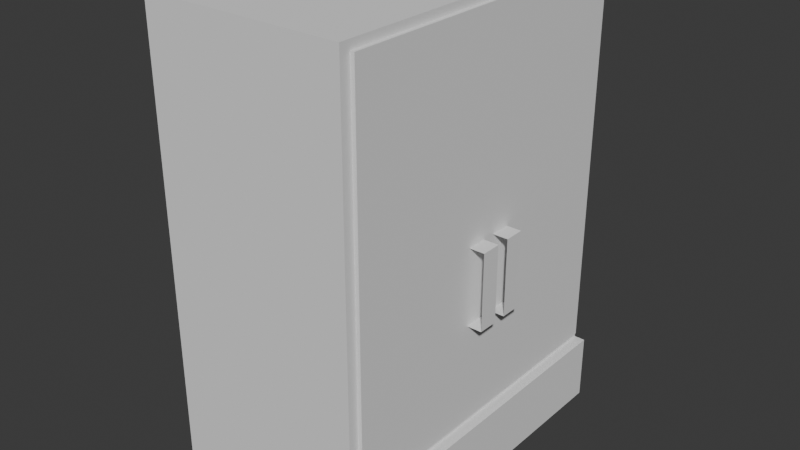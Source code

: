 # Source: KitchenItem04.blend  (saved by Blender 4.0.36; exported with 4.5.12 LTS)
import bpy
from mathutils import Matrix  # noqa: F401  (used for matrix-valued properties, if any)

bpy.ops.wm.read_factory_settings(use_empty=True)
scene = bpy.context.scene
scene.name = 'Scene'

# ---- collections
col_collection = bpy.data.collections.new('Collection'); scene.collection.children.link(col_collection)

# ---- world
world_world = bpy.data.worlds.new('World'); scene.world = world_world
world_world.use_nodes = True; world_world.node_tree.nodes.clear()
_N = world_world.node_tree.nodes; _L = world_world.node_tree.links
n0 = _N.new('ShaderNodeOutputWorld'); n0.name = 'World Output'; n0.location = (300, 300)
n1 = _N.new('ShaderNodeBackground'); n1.name = 'Background'; n1.location = (10, 300)
n1.inputs[0].default_value = (0.05088, 0.05088, 0.05088, 1.0)
_L.new(n1.outputs[0], n0.inputs[0])
n0.is_active_output = True
world_world.color = (0.05088, 0.05088, 0.05088)
world_world.use_sun_shadow = False
world_world.sun_shadow_jitter_overblur = 0.0

# ---- meshes
me_cube_001 = bpy.data.meshes.new('Cube.001')
me_cube_001.from_pydata([(0.652, 0.9791, 5.41), (0.652, 0.9791, 0.06503), (0.652, -0.9791, 5.41), (0.652, -0.9791, 0.06503), (-0.4947, 0.9791, 5.41), (-0.4947, 0.9791, 0.06503), (-0.4947, -0.9791, 5.41), (-0.4947, -0.9791, 0.06503), (0.652, -0.9791, 0.8227), (0.652, 0.9791, 0.8227), (-0.4947, 0.9791, 0.8227), (-0.4947, -0.9791, 0.8227), (0.7152, -0.9791, 0.8227), (0.7152, -0.9791, 0.06503), (0.7152, 0.9791, 0.06503), (0.7152, 0.9791, 0.8227), (0.6218, -0.9202, 5.314), (0.675, -0.9202, 5.314), (0.6218, 0.9456, 5.314), (0.675, 0.9456, 5.314), (0.6218, -0.9202, 0.9136), (0.675, -0.9202, 0.9136), (0.6218, 0.9456, 0.9136), (0.675, 0.9456, 0.9136)], [], [(0, 4, 6, 2), (5, 1, 3, 7), (8, 2, 6, 11), (9, 0, 2, 8), (10, 4, 0, 9), (11, 6, 4, 10), (7, 11, 10, 5), (5, 10, 9, 1), (9, 8, 12, 15), (3, 8, 11, 7), (14, 15, 12, 13), (1, 9, 15, 14), (3, 1, 14, 13), (8, 3, 13, 12), (16, 17, 19, 18), (18, 19, 23, 22), (22, 23, 21, 20), (20, 21, 17, 16), (23, 19, 17, 21)])
_uv = me_cube_001.uv_layers.new(name='UVMap')
_uv.uv.foreach_set('vector', [0.375, 0.0, 0.625, 0.0, 0.625, 0.25, 0.375, 0.25, 0.375, 0.25, 0.625, 0.25, 0.625, 0.5, 0.375, 0.5, 0.4104, 0.5, 0.625, 0.5, 0.625, 0.75, 0.4104, 0.75, 0.4104, 0.75, 0.625, 0.75, 0.625, 1.0, 0.4104, 1.0, 0.1604, 0.5, 0.375, 0.5, 0.375, 0.75, 0.1604, 0.75, 0.6604, 0.5, 0.875, 0.5, 0.875, 0.75, 0.6604, 0.75, 0.625, 0.5, 0.6604, 0.5, 0.6604, 0.75, 0.625, 0.75, 0.125, 0.5, 0.1604, 0.5, 0.1604, 0.75, 0.125, 0.75, 0.4104, 0.75, 0.4104, 1.0, 0.4104, 1.0, 0.4104, 0.75, 0.375, 0.5, 0.4104, 0.5, 0.4104, 0.75, 0.375, 0.75, 0.375, 0.75, 0.4104, 0.75, 0.4104, 1.0, 0.375, 1.0, 0.125, 0.75, 0.1604, 0.75, 0.1604, 0.75, 0.125, 0.75, 0.625, 0.5, 0.625, 0.25, 0.625, 0.25, 0.625, 0.5, 0.4104, 0.5, 0.375, 0.5, 0.375, 0.5, 0.4104, 0.5, 0.375, 0.0, 0.625, 0.0, 0.625, 0.25, 0.375, 0.25, 0.375, 0.25, 0.625, 0.25, 0.625, 0.5, 0.375, 0.5, 0.375, 0.5, 0.625, 0.5, 0.625, 0.75, 0.375, 0.75, 0.375, 0.75, 0.625, 0.75, 0.625, 1.0, 0.375, 1.0, 0.625, 0.5, 0.875, 0.5, 0.875, 0.75, 0.625, 0.75])
me_cube_001.update()
me_plane = bpy.data.meshes.new('Plane')
me_plane.from_pydata([(-0.8605, -1.883, -0.07144), (0.8605, -1.883, -0.07144), (-0.8605, -0.1618, -0.07144), (0.8605, -0.1618, -0.07144), (-0.8605, -1.883, -0.9526), (0.8605, -1.883, -0.9526), (-0.8605, -0.1618, -0.9526), (0.8605, -0.1618, -0.9526)], [], [(0, 1, 3, 2), (3, 1, 5, 7), (0, 2, 6, 4)])
_uv = me_plane.uv_layers.new(name='UVMap')
_uv.uv.foreach_set('vector', [0.0, 0.0, 1.0, 0.0, 1.0, 1.0, 0.0, 1.0, 1.0, 1.0, 1.0, 0.0, 1.0, 0.0, 1.0, 1.0, 0.0, 0.0, 0.0, 1.0, 0.0, 1.0, 0.0, 0.0])
me_plane.update()
me_plane_001 = bpy.data.meshes.new('Plane.001')
me_plane_001.from_pydata([(-0.8605, -1.883, -0.07144), (0.8605, -1.883, -0.07144), (-0.8605, -0.1618, -0.07144), (0.8605, -0.1618, -0.07144), (-0.8605, -1.883, -0.9526), (0.8605, -1.883, -0.9526), (-0.8605, -0.1618, -0.9526), (0.8605, -0.1618, -0.9526)], [], [(0, 1, 3, 2), (3, 1, 5, 7), (0, 2, 6, 4)])
_uv = me_plane_001.uv_layers.new(name='UVMap')
_uv.uv.foreach_set('vector', [0.0, 0.0, 1.0, 0.0, 1.0, 1.0, 0.0, 1.0, 1.0, 1.0, 1.0, 0.0, 1.0, 0.0, 1.0, 1.0, 0.0, 0.0, 0.0, 1.0, 0.0, 1.0, 0.0, 0.0])
me_plane_001.update()

# ---- objects
ob_cube = bpy.data.objects.new('Cube', me_cube_001)
ob_plane = bpy.data.objects.new('Plane', me_plane)
ob_plane_001 = bpy.data.objects.new('Plane.001', me_plane_001)

# ---- transforms, parenting, visibility, modifiers, constraints
ob_cube.location = (0.0, 0.0, -0.05185)
ob_cube.scale = (2.021, 2.021, 1.0)
_m = ob_cube.modifiers.new('EdgeSplit', 'EDGE_SPLIT')
ob_plane.location = (1.563, -0.01641, 2.461)
ob_plane.rotation_euler = (-0.0, 1.571, 0.0)
ob_plane.scale = (0.511, 0.136, 0.3855)
ob_plane_001.location = (1.563, 0.3681, 2.461)
ob_plane_001.rotation_euler = (-0.0, 1.571, 0.0)
ob_plane_001.scale = (0.511, 0.136, 0.3855)

# ---- collection membership
col_collection.objects.link(ob_cube)
col_collection.objects.link(ob_plane)
col_collection.objects.link(ob_plane_001)

# ---- scene / render settings (as saved in the file)
scene.frame_start = 1; scene.frame_end = 250; scene.frame_set(1)
scene.render.engine = 'BLENDER_EEVEE_NEXT'
scene.cycles.sampling_pattern = 'TABULATED_SOBOL'
bpy.context.view_layer.update()

# ---- added for rendering (the .blend has no active camera and no usable light): camera, sun
cam_auto = bpy.data.cameras.new('AutoCamera')
cam_auto.lens = 50.0
cam_auto.sensor_width = 36.0
cam_auto.clip_end = 1000.0
ob_auto_camera = bpy.data.objects.new('AutoCamera', cam_auto)
scene.collection.objects.link(ob_auto_camera)
ob_auto_camera.location = (6.85288, -7.90241, 7.95384)
ob_auto_camera.rotation_euler = (1.09748, -7.21219e-08, 0.694738)
scene.camera = ob_auto_camera
light_auto_sun = bpy.data.lights.new('AutoSun', 'SUN')
light_auto_sun.energy = 3.0
light_auto_sun.angle = 0.0523599
ob_auto_sun = bpy.data.objects.new('AutoSun', light_auto_sun)
scene.collection.objects.link(ob_auto_sun)
ob_auto_sun.rotation_euler = (0.872665, 0.174533, 0.523599)
bpy.context.view_layer.update()
